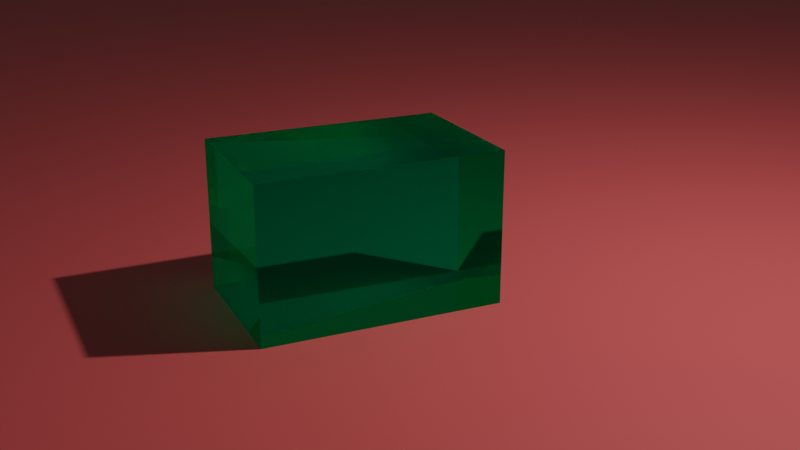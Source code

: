 # Source: fresnel.blend  (saved by Blender 5.0.118; exported with 4.5.12 LTS)
import bpy
from mathutils import Matrix  # noqa: F401  (used for matrix-valued properties, if any)

bpy.ops.wm.read_factory_settings(use_empty=True)
scene = bpy.context.scene
scene.name = 'Scene'

# ---- collections
col_collection = bpy.data.collections.new('Collection'); scene.collection.children.link(col_collection)

# ---- materials (node trees are filled in below, after node groups)
mat_material_009 = bpy.data.materials.new('Material.009')
mat_material_009.alpha_threshold = 0.0
mat_material_009.use_backface_culling_lightprobe_volume = False
mat_material_009.use_transparent_shadow = False
mat_material_009.line_color = (0.0, 0.0, 0.0, 1.0)
mat_material_007 = bpy.data.materials.new('Material.007')
mat_material_007.alpha_threshold = 0.0
mat_material_007.use_backface_culling_lightprobe_volume = False
mat_material_007.use_transparent_shadow = False
mat_material_007.line_color = (0.0, 0.0, 0.0, 1.0)

# ---- material node trees
mat_material_009.use_nodes = True; mat_material_009.node_tree.nodes.clear()
_N = mat_material_009.node_tree.nodes; _L = mat_material_009.node_tree.links
n0 = _N.new('ShaderNodeOutputMaterial'); n0.name = 'Material Output'; n0.location = (300, 300)
n1 = _N.new('ShaderNodeBsdfPrincipled'); n1.name = 'Principled BSDF'; n1.location = (10, 300)
n1.distribution = 'GGX'
n1.subsurface_method = 'BURLEY'
n1.inputs[0].default_value = (1.0, 0.1329, 0.1329, 1.0)
n1.inputs[2].default_value = 0.4
n1.inputs[3].default_value = 1.45
n1.inputs[27].default_value = (0.0, 0.0, 0.0, 1.0)
n1.inputs[28].default_value = 1.0
_L.new(n1.outputs[0], n0.inputs[0])
n0.is_active_output = True
mat_material_007.use_nodes = True; mat_material_007.node_tree.nodes.clear()
_N = mat_material_007.node_tree.nodes; _L = mat_material_007.node_tree.links
n0 = _N.new('ShaderNodeOutputMaterial'); n0.name = 'Material Output'; n0.location = (300, 300)
n1 = _N.new('ShaderNodeBsdfGlass'); n1.name = 'Glass BSDF'; n1.location = (10, 300)
n1.inputs[0].default_value = (0.008892, 1.0, 0.6229, 0.2)
n1.inputs[2].default_value = 1.52
_L.new(n1.outputs[0], n0.inputs[0])
n0.is_active_output = True

# ---- world
world_world = bpy.data.worlds.new('World'); scene.world = world_world
world_world.use_nodes = True; world_world.node_tree.nodes.clear()
_N = world_world.node_tree.nodes; _L = world_world.node_tree.links
n0 = _N.new('ShaderNodeBackground'); n0.name = 'Background'; n0.location = (-200, 100)
n0.inputs[0].default_value = (0.0331, 0.0331, 0.0331, 1.0)
n1 = _N.new('ShaderNodeOutputWorld'); n1.name = 'World Output'; n1.location = (200, 100)
_L.new(n0.outputs[0], n1.inputs[0])
n1.is_active_output = True

# ---- cameras
cam_camera = bpy.data.cameras.new('Camera')
cam_camera.clip_end = 100.0
cam_camera.ortho_scale = 7.314

# ---- lights
light_light = bpy.data.lights.new('Light', 'POINT')
light_light.transmission_factor = 0.0
light_light.energy = 700.0
light_light.shadow_soft_size = 0.1
light_light.shadow_maximum_resolution = 0.006
light_light.use_absolute_resolution = True

# ---- meshes
me_plane_001 = bpy.data.meshes.new('Plane.001')
me_plane_001.from_pydata([(-1.0, -1.0, 0.0), (1.0, -1.0, 0.0), (-1.0, 1.0, 0.0), (1.0, 1.0, 0.0)], [], [(0, 1, 3, 2)])
_uv = me_plane_001.uv_layers.new(name='UVMap')
_uv.uv.foreach_set('vector', [0.0, 0.0, 1.0, 0.0, 1.0, 1.0, 0.0, 1.0])
me_plane_001.materials.append(mat_material_009)
me_plane_001.update()
me_cube = bpy.data.meshes.new('Cube')
me_cube.from_pydata([(-1.0, -1.0, -1.0), (-1.0, -1.0, 1.0), (-1.0, 1.0, -1.0), (-1.0, 1.0, 1.0), (1.0, -1.0, -1.0), (1.0, -1.0, 1.0), (1.0, 1.0, -1.0), (1.0, 1.0, 1.0)], [], [(0, 1, 3, 2), (2, 3, 7, 6), (6, 7, 5, 4), (4, 5, 1, 0), (2, 6, 4, 0), (7, 3, 1, 5)])
_uv = me_cube.uv_layers.new(name='UVMap')
_uv.uv.foreach_set('vector', [0.375, 0.0, 0.625, 0.0, 0.625, 0.25, 0.375, 0.25, 0.375, 0.25, 0.625, 0.25, 0.625, 0.5, 0.375, 0.5, 0.375, 0.5, 0.625, 0.5, 0.625, 0.75, 0.375, 0.75, 0.375, 0.75, 0.625, 0.75, 0.625, 1.0, 0.375, 1.0, 0.125, 0.5, 0.375, 0.5, 0.375, 0.75, 0.125, 0.75, 0.625, 0.5, 0.875, 0.5, 0.875, 0.75, 0.625, 0.75])
me_cube.materials.append(mat_material_007)
me_cube.update()

# ---- objects
ob_light = bpy.data.objects.new('Light', light_light)
ob_camera = bpy.data.objects.new('Camera', cam_camera)
ob_plane = bpy.data.objects.new('Plane', me_plane_001)
ob_cube = bpy.data.objects.new('Cube', me_cube)

# ---- transforms, parenting, visibility, modifiers, constraints
ob_light.location = (4.076, 1.005, 5.904)
ob_light.rotation_euler = (0.6503, 0.05522, 1.866)
ob_light.lock_rotations_4d = False
ob_light.empty_display_type = 'ARROWS'
ob_light.color = (0.0, 0.0, 0.0, 0.0)
ob_light.lineart.crease_threshold = 0.0
ob_camera.location = (7.359, -6.926, 3.649)
ob_camera.rotation_euler = (1.22, -0.0, 0.8149)
ob_camera.lock_rotations_4d = False
ob_camera.empty_display_type = 'ARROWS'
ob_camera.color = (0.0, 0.0, 0.0, 0.0)
ob_camera.display_type = 'WIRE'
ob_camera.lineart.crease_threshold = 0.0
ob_plane.location = (0.0, 0.0, 0.0)
ob_plane.scale = (18.05, 18.05, 18.05)
ob_cube.location = (1.051, -1.491, 0.6359)
ob_cube.rotation_euler = (1.243, -1.571, 0.0)
ob_cube.scale = (0.6359, 0.6359, 1.0)

# ---- collection membership
col_collection.objects.link(ob_light)
col_collection.objects.link(ob_camera)
col_collection.objects.link(ob_plane)
col_collection.objects.link(ob_cube)

# ---- scene / render settings (as saved in the file)
scene.camera = ob_camera
scene.frame_start = 1; scene.frame_end = 250; scene.frame_set(1)
scene.render.engine = 'CYCLES'
scene.render.bake_bias = 0.0
scene.render.bake_samples = 0
scene.cycles.use_denoising = False
scene.cycles.samples = 32
scene.cycles.sampling_pattern = 'TABULATED_SOBOL'
scene.cycles.use_adaptive_sampling = False
scene.cycles.use_light_tree = False
scene.view_settings.view_transform = 'Filmic'
bpy.context.view_layer.update()
